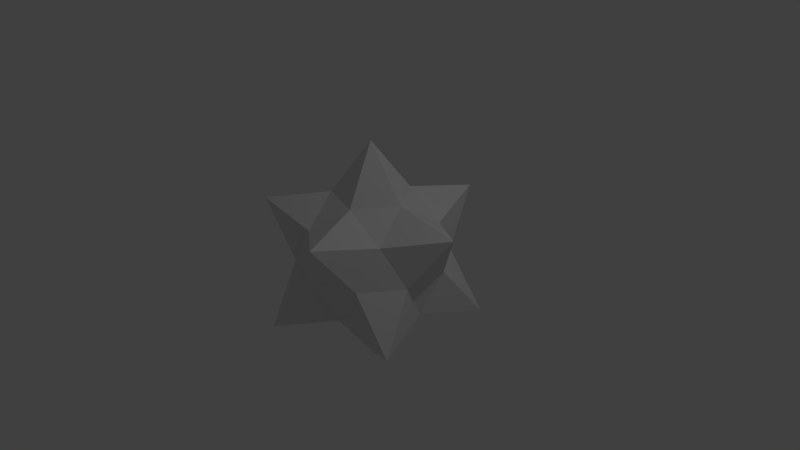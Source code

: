 # Source: spike2.blend  (saved by Blender 2.69.0; exported with 4.5.12 LTS)
import bpy
from mathutils import Matrix  # noqa: F401  (used for matrix-valued properties, if any)

bpy.ops.wm.read_factory_settings(use_empty=True)
scene = bpy.context.scene
scene.name = 'Scene'

# ---- collections
col_collection_1 = bpy.data.collections.new('Collection 1'); scene.collection.children.link(col_collection_1)

# ---- world
world_world = bpy.data.worlds.new('World'); scene.world = world_world
world_world.color = (0.05088, 0.05088, 0.05088)
world_world.use_sun_shadow = False
world_world.sun_shadow_jitter_overblur = 0.0
world_world.cycles.sampling_method = 'MANUAL'
world_world.cycles.sample_map_resolution = 256

# ---- cameras
cam_camera = bpy.data.cameras.new('Camera')
cam_camera.clip_end = 100.0
cam_camera.lens = 35.0
cam_camera.sensor_width = 32.0
cam_camera.sensor_height = 18.0
cam_camera.ortho_scale = 7.314
cam_camera.dof.focus_distance = 0.0
cam_camera.dof.aperture_fstop = 128.0

# ---- lights
light_lamp = bpy.data.lights.new('Lamp', 'POINT')
light_lamp.transmission_factor = 0.0
light_lamp.cutoff_distance = 30.0
light_lamp.energy = 100.0
light_lamp.shadow_buffer_clip_start = 1.001
light_lamp.shadow_soft_size = 0.1
light_lamp.shadow_maximum_resolution = 0.006
light_lamp.use_absolute_resolution = True
light_lamp.cycles.use_multiple_importance_sampling = False

# ---- meshes
me_icosphere = bpy.data.meshes.new('Icosphere')
me_icosphere.from_pydata([(0.0, -2.79e-09, -1.562), (1.13, -0.821, -0.6984), (-0.4316, -1.328, -0.6984), (-1.397, -2.79e-09, -0.6984), (-0.4316, 1.328, -0.6984), (1.13, 0.821, -0.6984), (0.4316, -1.328, 0.6984), (-1.13, -0.821, 0.6984), (-1.13, 0.821, 0.6984), (0.4316, 1.328, 0.6984), (1.397, -2.79e-09, 0.6984), (0.0, -2.79e-09, 1.562), (-0.1625, -0.5, -0.8507), (0.4253, -0.309, -0.8507), (0.2629, -0.809, -0.5257), (0.8506, 0.0, -0.5257), (0.4253, 0.309, -0.8507), (-0.5257, 0.0, -0.8507), (-0.6882, -0.5, -0.5257), (-0.1625, 0.5, -0.8507), (-0.6882, 0.5, -0.5257), (0.2629, 0.809, -0.5257), (0.9511, -0.309, 0.0), (0.9511, 0.309, 0.0), (0.0, -1.0, 0.0), (0.5878, -0.809, 0.0), (-0.9511, -0.309, 0.0), (-0.5878, -0.809, 0.0), (-0.5878, 0.809, 0.0), (-0.9511, 0.309, 0.0), (0.5878, 0.809, 0.0), (0.0, 1.0, 0.0), (0.6882, -0.5, 0.5257), (-0.2629, -0.809, 0.5257), (-0.8506, 0.0, 0.5257), (-0.2629, 0.809, 0.5257), (0.6882, 0.5, 0.5257), (0.1625, -0.5, 0.8507), (0.5257, 0.0, 0.8507), (-0.4253, -0.309, 0.8507), (-0.4253, 0.309, 0.8507), (0.1625, 0.5, 0.8507)], [], [(0, 13, 12), (1, 13, 15), (0, 12, 17), (0, 17, 19), (0, 19, 16), (1, 15, 22), (2, 14, 24), (3, 18, 26), (4, 20, 28), (5, 21, 30), (1, 22, 25), (2, 24, 27), (3, 26, 29), (4, 28, 31), (5, 30, 23), (6, 32, 37), (7, 33, 39), (8, 34, 40), (9, 35, 41), (10, 36, 38), (12, 14, 2), (12, 13, 14), (13, 1, 14), (15, 16, 5), (15, 13, 16), (13, 0, 16), (17, 18, 3), (17, 12, 18), (12, 2, 18), (19, 20, 4), (19, 17, 20), (17, 3, 20), (16, 21, 5), (16, 19, 21), (19, 4, 21), (22, 23, 10), (22, 15, 23), (15, 5, 23), (24, 25, 6), (24, 14, 25), (14, 1, 25), (26, 27, 7), (26, 18, 27), (18, 2, 27), (28, 29, 8), (28, 20, 29), (20, 3, 29), (30, 31, 9), (30, 21, 31), (21, 4, 31), (25, 32, 6), (25, 22, 32), (22, 10, 32), (27, 33, 7), (27, 24, 33), (24, 6, 33), (29, 34, 8), (29, 26, 34), (26, 7, 34), (31, 35, 9), (31, 28, 35), (28, 8, 35), (23, 36, 10), (23, 30, 36), (30, 9, 36), (37, 38, 11), (37, 32, 38), (32, 10, 38), (39, 37, 11), (39, 33, 37), (33, 6, 37), (40, 39, 11), (40, 34, 39), (34, 7, 39), (41, 40, 11), (41, 35, 40), (35, 8, 40), (38, 41, 11), (38, 36, 41), (36, 9, 41)])
_uv = me_icosphere.uv_layers.new(name='UVMap')
_uv.uv.foreach_set('vector', [0.2223, 0.6342, 0.232, 0.5049, 0.3344, 0.5895, 0.2223, 0.3862, 0.232, 0.5049, 0.1048, 0.4338, 0.2223, 0.6342, 0.3344, 0.5895, 0.2705, 0.7164, 0.2223, 0.6342, 0.2705, 0.7164, 0.1286, 0.7102, 0.2223, 0.6342, 0.1286, 0.7102, 0.1048, 0.5796, 0.4424, 0.06761, 0.5411, 0.0, 0.5574, 0.1193, 0.778, 0.4666, 0.7269, 0.3862, 0.869, 0.3872, 0.7869, 0.7145, 0.7729, 0.5961, 0.9026, 0.6627, 0.1079, 0.06761, 0.223, 0.1193, 0.09522, 0.1931, 1.0, 0.1925, 1.0, 0.3186, 0.8988, 0.2554, 0.4424, 0.06761, 0.5574, 0.1193, 0.4297, 0.1931, 0.778, 0.4666, 0.869, 0.3872, 0.8974, 0.517, 0.3253, 0.1931, 0.3344, 0.3124, 0.223, 0.2668, 0.1079, 0.06761, 0.09522, 0.1931, 0.0, 0.1193, 1.0, 0.1925, 0.8988, 0.2554, 0.904, 0.1097, 0.4424, 0.3186, 0.5574, 0.2668, 0.5411, 0.3862, 0.3389, 0.5894, 0.3344, 0.4635, 0.4379, 0.523, 0.5554, 0.7164, 0.4379, 0.6688, 0.5651, 0.5976, 0.7793, 0.3058, 0.7282, 0.3862, 0.6689, 0.2571, 0.7882, 0.05791, 0.7743, 0.1762, 0.6741, 0.1114, 0.6675, 0.5153, 0.7269, 0.3862, 0.778, 0.4666, 0.3344, 0.5895, 0.232, 0.5049, 0.3344, 0.4437, 0.232, 0.5049, 0.2223, 0.3862, 0.3344, 0.4437, 0.1048, 0.4338, 0.1048, 0.5796, 0.005842, 0.5132, 0.1048, 0.4338, 0.232, 0.5049, 0.1048, 0.5796, 0.232, 0.5049, 0.2223, 0.6342, 0.1048, 0.5796, 0.6727, 0.661, 0.7729, 0.5961, 0.7869, 0.7145, 0.6727, 0.661, 0.6675, 0.5153, 0.7729, 0.5961, 0.6675, 0.5153, 0.778, 0.4666, 0.7729, 0.5961, 0.2067, 4.268e-08, 0.223, 0.1193, 0.1079, 0.06761, 0.2067, 4.268e-08, 0.3344, 0.07375, 0.223, 0.1193, 0.3344, 0.07375, 0.3253, 0.1931, 0.223, 0.1193, 0.1048, 0.5796, 0.001341, 0.6391, 0.005842, 0.5132, 0.1048, 0.5796, 0.1286, 0.7102, 0.001341, 0.6391, 0.2067, 4.268e-08, 0.1079, 0.06761, 0.0689, 0.0, 0.5574, 0.1193, 0.6689, 0.07375, 0.6597, 0.1931, 0.5574, 0.1193, 0.5411, 0.0, 0.6689, 0.07375, 0.1048, 0.4338, 0.005842, 0.5132, 0.00134, 0.4032, 0.3344, 0.2668, 0.4297, 0.1931, 0.4424, 0.3186, 0.3344, 0.2668, 0.3344, 0.1193, 0.4297, 0.1931, 0.3344, 0.1193, 0.4424, 0.06761, 0.4297, 0.1931, 0.9026, 0.6627, 0.8974, 0.517, 0.9987, 0.5798, 0.9026, 0.6627, 0.7729, 0.5961, 0.8974, 0.517, 0.7729, 0.5961, 0.778, 0.4666, 0.8974, 0.517, 0.09522, 0.1931, 0.223, 0.2668, 0.1079, 0.3186, 0.09522, 0.1931, 0.223, 0.1193, 0.223, 0.2668, 0.223, 0.1193, 0.3253, 0.1931, 0.223, 0.2668, 0.8988, 0.2554, 0.8703, 0.3851, 0.7793, 0.3058, 0.8988, 0.2554, 1.0, 0.3186, 0.8703, 0.3851, 0.0689, 0.0, 0.1079, 0.06761, 0.0, 0.1193, 0.4297, 0.1931, 0.5574, 0.2668, 0.4424, 0.3186, 0.4297, 0.1931, 0.5574, 0.1193, 0.5574, 0.2668, 0.5574, 0.1193, 0.6597, 0.1931, 0.5574, 0.2668, 0.8974, 0.517, 0.9987, 0.4538, 0.9987, 0.5798, 0.8974, 0.517, 0.869, 0.3872, 0.9987, 0.4538, 0.3344, 0.2668, 0.4424, 0.3186, 0.4033, 0.3862, 0.223, 0.2668, 0.2067, 0.3862, 0.1079, 0.3186, 0.223, 0.2668, 0.3344, 0.3124, 0.2067, 0.3862, 0.3344, 0.6993, 0.3389, 0.5894, 0.4379, 0.6688, 0.8703, 0.3851, 0.7282, 0.3862, 0.7793, 0.3058, 0.0, 0.1193, 0.09522, 0.1931, 9.389e-07, 0.2668, 0.09522, 0.1931, 0.1079, 0.3186, 9.389e-07, 0.2668, 0.904, 0.1097, 0.7743, 0.1762, 0.7882, 0.05791, 0.904, 0.1097, 0.8988, 0.2554, 0.7743, 0.1762, 0.8988, 0.2554, 0.7793, 0.3058, 0.7743, 0.1762, 0.4617, 0.3923, 0.6036, 0.3862, 0.5554, 0.4684, 0.5411, 0.3862, 0.5574, 0.2668, 0.6689, 0.3124, 0.5574, 0.2668, 0.6597, 0.1931, 0.6689, 0.3124, 0.4379, 0.523, 0.4617, 0.3923, 0.5554, 0.4684, 0.4379, 0.523, 0.3344, 0.4635, 0.4617, 0.3923, 0.4033, 0.3862, 0.4424, 0.3186, 0.5411, 0.3862, 0.5651, 0.5976, 0.4379, 0.523, 0.5554, 0.4684, 0.5651, 0.5976, 0.4379, 0.6688, 0.4379, 0.523, 0.4379, 0.6688, 0.3389, 0.5894, 0.4379, 0.523, 0.6675, 0.5131, 0.5651, 0.5976, 0.5554, 0.4684, 0.6675, 0.5131, 0.6675, 0.6588, 0.5651, 0.5976, 0.6675, 0.6588, 0.5554, 0.7164, 0.5651, 0.5976, 0.6036, 0.3862, 0.6675, 0.5131, 0.5554, 0.4684, 0.6741, 0.1114, 0.7743, 0.1762, 0.6689, 0.2571, 0.7743, 0.1762, 0.7793, 0.3058, 0.6689, 0.2571])
me_icosphere.use_remesh_preserve_volume = False
me_icosphere.use_remesh_preserve_attributes = False
me_icosphere.use_mirror_vertex_groups = False
me_icosphere.update()

# ---- objects
ob_icosphere = bpy.data.objects.new('Icosphere', me_icosphere)
ob_lamp = bpy.data.objects.new('Lamp', light_lamp)
ob_camera = bpy.data.objects.new('Camera', cam_camera)

# ---- transforms, parenting, visibility, modifiers, constraints
ob_icosphere.location = (0.0, 0.0, 0.0)
ob_icosphere.lineart.crease_threshold = 0.0
ob_lamp.location = (4.076, 1.005, 5.904)
ob_lamp.rotation_euler = (0.6503, 0.05522, 1.866)
ob_lamp.lock_rotations_4d = False
ob_lamp.empty_display_type = 'ARROWS'
ob_lamp.color = (0.0, 0.0, 0.0, 0.0)
ob_lamp.lineart.crease_threshold = 0.0
ob_camera.location = (7.481, -6.508, 5.344)
ob_camera.rotation_euler = (1.109, 0.01082, 0.8149)
ob_camera.lock_rotations_4d = False
ob_camera.empty_display_type = 'ARROWS'
ob_camera.color = (0.0, 0.0, 0.0, 0.0)
ob_camera.display_type = 'WIRE'
ob_camera.lineart.crease_threshold = 0.0

# ---- collection membership
col_collection_1.objects.link(ob_icosphere)
col_collection_1.objects.link(ob_lamp)
col_collection_1.objects.link(ob_camera)

# ---- scene / render settings (as saved in the file)
scene.camera = ob_camera
scene.frame_start = 1; scene.frame_end = 250; scene.frame_set(1)
scene.render.engine = 'BLENDER_EEVEE_NEXT'
scene.render.image_settings.compression = 90
scene.render.resolution_percentage = 50
scene.render.dither_intensity = 0.0
scene.cycles.use_denoising = False
scene.cycles.samples = 10
scene.cycles.sampling_pattern = 'TABULATED_SOBOL'
scene.cycles.light_sampling_threshold = 0.0
scene.cycles.use_adaptive_sampling = False
scene.cycles.use_light_tree = False
scene.cycles.blur_glossy = 0.0
scene.cycles.volume_bounces = 1
scene.cycles.pixel_filter_type = 'GAUSSIAN'
scene.cycles.sample_clamp_indirect = 0.0
scene.view_settings.view_transform = 'Standard'
bpy.context.view_layer.update()
